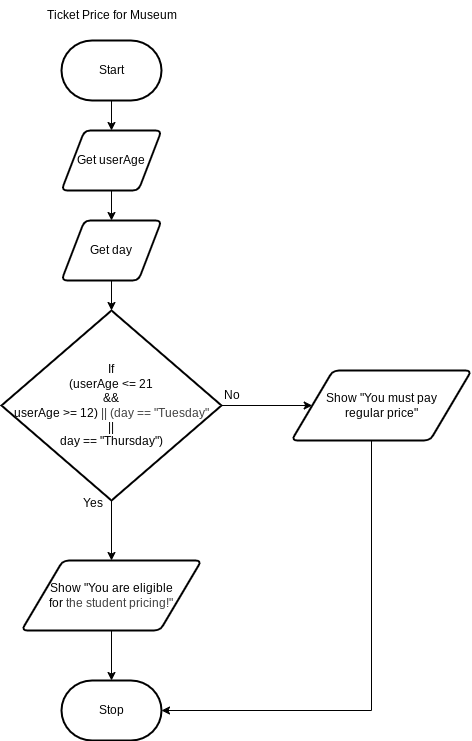

The diagram above was exported from draw.io. Its source (the exported page's mxGraphModel, read from the mxfile embedded in the PNG):
<mxGraphModel dx="1216" dy="706" grid="1" gridSize="10" guides="1" tooltips="1" connect="1" arrows="1" fold="1" page="1" pageScale="1" pageWidth="850" pageHeight="1100" math="0" shadow="0">
  <root>
    <mxCell id="0" />
    <mxCell id="1" parent="0" />
    <mxCell id="19" style="edgeStyle=none;html=1;entryX=0.5;entryY=0;entryDx=0;entryDy=0;" parent="1" source="2" target="4" edge="1">
      <mxGeometry relative="1" as="geometry" />
    </mxCell>
    <mxCell id="2" value="Start" style="strokeWidth=2;html=1;shape=mxgraph.flowchart.terminator;whiteSpace=wrap;" parent="1" vertex="1">
      <mxGeometry x="180" y="60" width="100" height="60" as="geometry" />
    </mxCell>
    <mxCell id="18" style="edgeStyle=none;html=1;entryX=0.5;entryY=0;entryDx=0;entryDy=0;" parent="1" source="4" target="5" edge="1">
      <mxGeometry relative="1" as="geometry" />
    </mxCell>
    <mxCell id="4" value="Get userAge" style="shape=parallelogram;html=1;strokeWidth=2;perimeter=parallelogramPerimeter;whiteSpace=wrap;rounded=1;arcSize=12;size=0.23;" parent="1" vertex="1">
      <mxGeometry x="180" y="150" width="100" height="60" as="geometry" />
    </mxCell>
    <mxCell id="5" value="Get day" style="shape=parallelogram;html=1;strokeWidth=2;perimeter=parallelogramPerimeter;whiteSpace=wrap;rounded=1;arcSize=12;size=0.23;" parent="1" vertex="1">
      <mxGeometry x="180" y="240" width="100" height="60" as="geometry" />
    </mxCell>
    <mxCell id="10" style="edgeStyle=none;html=1;entryX=0.5;entryY=0;entryDx=0;entryDy=0;" parent="1" source="6" target="8" edge="1">
      <mxGeometry relative="1" as="geometry" />
    </mxCell>
    <mxCell id="11" style="edgeStyle=none;html=1;entryX=0;entryY=0.5;entryDx=0;entryDy=0;" parent="1" source="6" target="9" edge="1">
      <mxGeometry relative="1" as="geometry" />
    </mxCell>
    <mxCell id="6" value="If&lt;div&gt;(userAge &amp;lt;= 21&lt;div&gt;&amp;amp;&amp;amp;&lt;div&gt;userAge &amp;gt;= 12)&amp;nbsp;&lt;span style=&quot;color: rgb(63, 63, 63); background-color: transparent;&quot;&gt;||&amp;nbsp;&lt;/span&gt;&lt;span style=&quot;color: rgb(63, 63, 63); background-color: transparent;&quot;&gt;(day == &quot;Tuesday&quot;&lt;/span&gt;&lt;/div&gt;&lt;/div&gt;&lt;div&gt;||&lt;/div&gt;&lt;div&gt;day == &quot;Thursday&quot;)&lt;/div&gt;&lt;/div&gt;" style="strokeWidth=2;html=1;shape=mxgraph.flowchart.decision;whiteSpace=wrap;" parent="1" vertex="1">
      <mxGeometry x="120" y="330" width="220" height="190" as="geometry" />
    </mxCell>
    <mxCell id="8" value="Show &quot;You are eligible&lt;div&gt;for&amp;nbsp;&lt;span style=&quot;color: rgb(63, 63, 63); background-color: transparent;&quot;&gt;the student pricing!&quot;&lt;/span&gt;&lt;/div&gt;" style="shape=parallelogram;html=1;strokeWidth=2;perimeter=parallelogramPerimeter;whiteSpace=wrap;rounded=1;arcSize=12;size=0.23;" parent="1" vertex="1">
      <mxGeometry x="140" y="580" width="180" height="70" as="geometry" />
    </mxCell>
    <mxCell id="9" value="Show &quot;You must pay&lt;div&gt;regular price&lt;span style=&quot;background-color: transparent;&quot;&gt;&quot;&lt;/span&gt;&lt;/div&gt;" style="shape=parallelogram;html=1;strokeWidth=2;perimeter=parallelogramPerimeter;whiteSpace=wrap;rounded=1;arcSize=12;size=0.23;" parent="1" vertex="1">
      <mxGeometry x="410" y="390" width="180" height="70" as="geometry" />
    </mxCell>
    <mxCell id="12" value="Yes" style="text;html=1;align=center;verticalAlign=middle;resizable=0;points=[];autosize=1;strokeColor=none;fillColor=none;" parent="1" vertex="1">
      <mxGeometry x="191" y="508" width="40" height="30" as="geometry" />
    </mxCell>
    <mxCell id="13" value="No" style="text;html=1;align=center;verticalAlign=middle;resizable=0;points=[];autosize=1;strokeColor=none;fillColor=none;" parent="1" vertex="1">
      <mxGeometry x="330" y="400" width="40" height="30" as="geometry" />
    </mxCell>
    <mxCell id="14" value="Stop" style="strokeWidth=2;html=1;shape=mxgraph.flowchart.terminator;whiteSpace=wrap;" parent="1" vertex="1">
      <mxGeometry x="180" y="700" width="100" height="60" as="geometry" />
    </mxCell>
    <mxCell id="15" style="edgeStyle=none;html=1;entryX=0.5;entryY=0;entryDx=0;entryDy=0;entryPerimeter=0;" parent="1" source="8" target="14" edge="1">
      <mxGeometry relative="1" as="geometry" />
    </mxCell>
    <mxCell id="16" style="edgeStyle=orthogonalEdgeStyle;html=1;entryX=1;entryY=0.5;entryDx=0;entryDy=0;entryPerimeter=0;rounded=0;curved=0;" parent="1" source="9" target="14" edge="1">
      <mxGeometry relative="1" as="geometry">
        <Array as="points">
          <mxPoint x="490" y="730" />
        </Array>
      </mxGeometry>
    </mxCell>
    <mxCell id="17" style="edgeStyle=none;html=1;entryX=0.5;entryY=0;entryDx=0;entryDy=0;entryPerimeter=0;" parent="1" source="5" target="6" edge="1">
      <mxGeometry relative="1" as="geometry" />
    </mxCell>
    <mxCell id="20" value="Ticket Price for Museum" style="text;html=1;align=center;verticalAlign=middle;resizable=0;points=[];autosize=1;strokeColor=none;fillColor=none;" parent="1" vertex="1">
      <mxGeometry x="155" y="20" width="150" height="30" as="geometry" />
    </mxCell>
  </root>
</mxGraphModel>